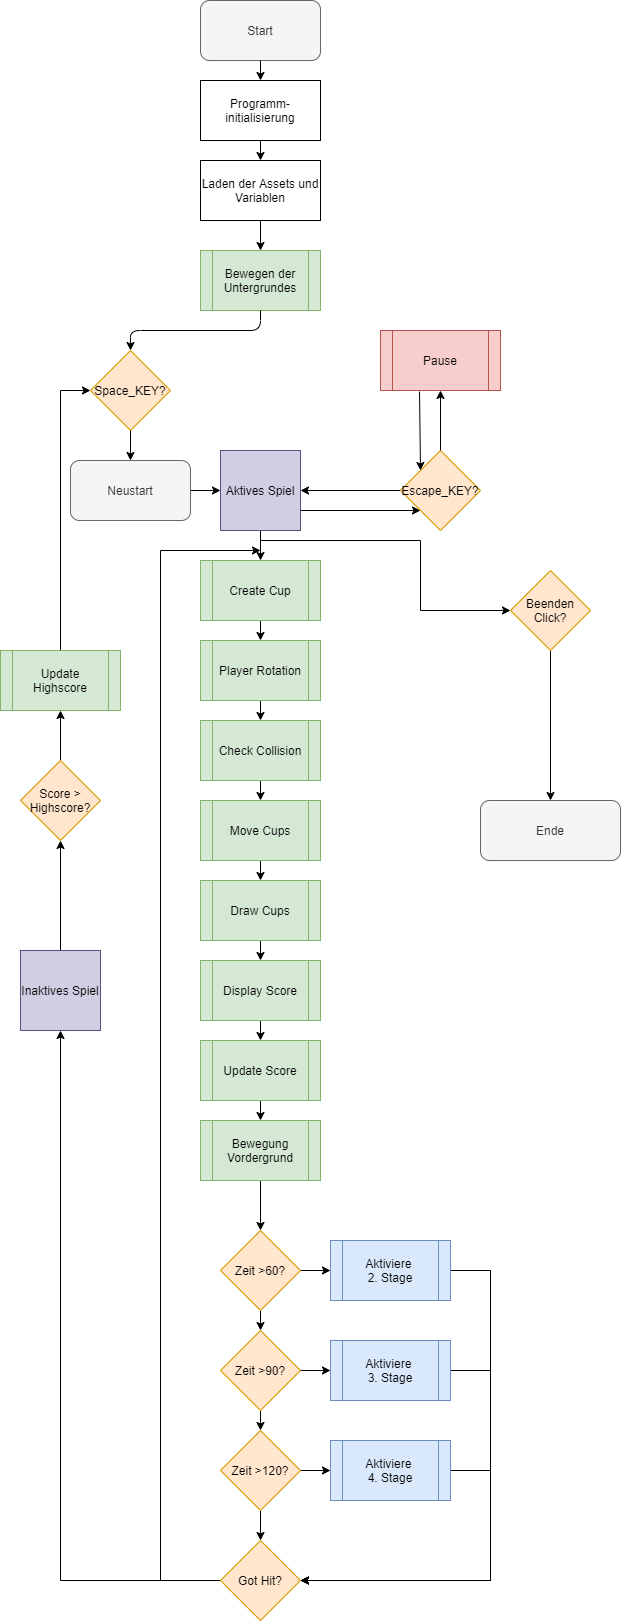

The diagram above was exported from draw.io. Its source (the exported page's mxGraphModel, read from the mxfile embedded in the PNG):
<mxGraphModel dx="1086" dy="926" grid="1" gridSize="10" guides="1" tooltips="1" connect="1" arrows="1" fold="1" page="1" pageScale="1" pageWidth="827" pageHeight="1169" background="none" math="0" shadow="0">
  <root>
    <mxCell id="0" />
    <mxCell id="1" parent="0" />
    <mxCell id="Q6fat15UTDqyh_brySyI-2" value="Start" style="rounded=1;whiteSpace=wrap;html=1;fillColor=#f5f5f5;strokeColor=#666666;fontColor=#333333;" parent="1" vertex="1">
      <mxGeometry x="280" y="10" width="120" height="60" as="geometry" />
    </mxCell>
    <mxCell id="Q6fat15UTDqyh_brySyI-3" value="Programm-initialisierung" style="rounded=0;whiteSpace=wrap;html=1;" parent="1" vertex="1">
      <mxGeometry x="280" y="90" width="120" height="60" as="geometry" />
    </mxCell>
    <mxCell id="Q6fat15UTDqyh_brySyI-4" value="Laden der Assets und Variablen" style="rounded=0;whiteSpace=wrap;html=1;" parent="1" vertex="1">
      <mxGeometry x="280" y="170" width="120" height="60" as="geometry" />
    </mxCell>
    <mxCell id="Q6fat15UTDqyh_brySyI-6" value="Pause" style="shape=process;whiteSpace=wrap;html=1;backgroundOutline=1;fillColor=#f8cecc;strokeColor=#b85450;" parent="1" vertex="1">
      <mxGeometry x="460" y="340" width="120" height="60" as="geometry" />
    </mxCell>
    <mxCell id="Kir7E6ANrU_Cxx0I29sZ-9" style="edgeStyle=orthogonalEdgeStyle;rounded=0;orthogonalLoop=1;jettySize=auto;html=1;exitX=0.5;exitY=1;exitDx=0;exitDy=0;entryX=0.5;entryY=0;entryDx=0;entryDy=0;" parent="1" source="Q6fat15UTDqyh_brySyI-7" target="Q6fat15UTDqyh_brySyI-28" edge="1">
      <mxGeometry relative="1" as="geometry" />
    </mxCell>
    <mxCell id="Q6fat15UTDqyh_brySyI-7" value="Create Cup" style="shape=process;whiteSpace=wrap;html=1;backgroundOutline=1;fillColor=#d5e8d4;strokeColor=#82b366;" parent="1" vertex="1">
      <mxGeometry x="280" y="570" width="120" height="60" as="geometry" />
    </mxCell>
    <mxCell id="Kir7E6ANrU_Cxx0I29sZ-8" style="edgeStyle=orthogonalEdgeStyle;rounded=0;orthogonalLoop=1;jettySize=auto;html=1;exitX=0.5;exitY=1;exitDx=0;exitDy=0;entryX=0.5;entryY=0;entryDx=0;entryDy=0;" parent="1" source="Q6fat15UTDqyh_brySyI-8" target="Q6fat15UTDqyh_brySyI-7" edge="1">
      <mxGeometry relative="1" as="geometry" />
    </mxCell>
    <mxCell id="Q6fat15UTDqyh_brySyI-8" value="Aktives Spiel" style="whiteSpace=wrap;html=1;aspect=fixed;fillColor=#d0cee2;strokeColor=#56517e;" parent="1" vertex="1">
      <mxGeometry x="300" y="460" width="80" height="80" as="geometry" />
    </mxCell>
    <mxCell id="Q6fat15UTDqyh_brySyI-10" value="" style="endArrow=classic;html=1;exitX=1;exitY=0.5;exitDx=0;exitDy=0;entryX=0;entryY=0.5;entryDx=0;entryDy=0;" parent="1" source="9zZTYxnOjqq1BHAR7Tk0-19" target="Q6fat15UTDqyh_brySyI-8" edge="1">
      <mxGeometry width="50" height="50" relative="1" as="geometry">
        <mxPoint x="270" y="500" as="sourcePoint" />
        <mxPoint x="300" y="500" as="targetPoint" />
      </mxGeometry>
    </mxCell>
    <mxCell id="Q6fat15UTDqyh_brySyI-11" value="" style="endArrow=classic;html=1;exitX=1;exitY=0.5;exitDx=0;exitDy=0;entryX=0.5;entryY=0;entryDx=0;entryDy=0;" parent="1" target="Q6fat15UTDqyh_brySyI-3" edge="1">
      <mxGeometry width="50" height="50" relative="1" as="geometry">
        <mxPoint x="340" y="70" as="sourcePoint" />
        <mxPoint x="420" y="100" as="targetPoint" />
      </mxGeometry>
    </mxCell>
    <mxCell id="Q6fat15UTDqyh_brySyI-12" value="" style="endArrow=classic;html=1;exitX=0.5;exitY=1;exitDx=0;exitDy=0;entryX=0.5;entryY=0;entryDx=0;entryDy=0;" parent="1" source="Q6fat15UTDqyh_brySyI-3" target="Q6fat15UTDqyh_brySyI-4" edge="1">
      <mxGeometry width="50" height="50" relative="1" as="geometry">
        <mxPoint x="350" y="80" as="sourcePoint" />
        <mxPoint x="350" y="100" as="targetPoint" />
      </mxGeometry>
    </mxCell>
    <mxCell id="Q6fat15UTDqyh_brySyI-13" value="" style="endArrow=classic;html=1;exitX=0.5;exitY=1;exitDx=0;exitDy=0;entryX=0.5;entryY=0;entryDx=0;entryDy=0;" parent="1" source="Q6fat15UTDqyh_brySyI-4" target="Q6fat15UTDqyh_brySyI-33" edge="1">
      <mxGeometry width="50" height="50" relative="1" as="geometry">
        <mxPoint x="350" y="160" as="sourcePoint" />
        <mxPoint x="340" y="260" as="targetPoint" />
      </mxGeometry>
    </mxCell>
    <mxCell id="Q6fat15UTDqyh_brySyI-14" value="" style="endArrow=classic;html=1;exitX=0.325;exitY=1.017;exitDx=0;exitDy=0;entryX=0;entryY=0;entryDx=0;entryDy=0;exitPerimeter=0;" parent="1" source="Q6fat15UTDqyh_brySyI-6" target="Q6fat15UTDqyh_brySyI-21" edge="1">
      <mxGeometry width="50" height="50" relative="1" as="geometry">
        <mxPoint x="300" y="260" as="sourcePoint" />
        <mxPoint x="380" y="290" as="targetPoint" />
      </mxGeometry>
    </mxCell>
    <mxCell id="Q6fat15UTDqyh_brySyI-16" value="Space_KEY?" style="rhombus;whiteSpace=wrap;html=1;fillColor=#ffe6cc;strokeColor=#d79b00;" parent="1" vertex="1">
      <mxGeometry x="170" y="360" width="80" height="80" as="geometry" />
    </mxCell>
    <mxCell id="Q6fat15UTDqyh_brySyI-19" value="" style="endArrow=classic;html=1;exitX=0.5;exitY=1;exitDx=0;exitDy=0;entryX=0.5;entryY=0;entryDx=0;entryDy=0;" parent="1" source="Q6fat15UTDqyh_brySyI-16" target="9zZTYxnOjqq1BHAR7Tk0-19" edge="1">
      <mxGeometry width="50" height="50" relative="1" as="geometry">
        <mxPoint x="350" y="240" as="sourcePoint" />
        <mxPoint x="210" y="470" as="targetPoint" />
      </mxGeometry>
    </mxCell>
    <mxCell id="Q6fat15UTDqyh_brySyI-20" value="" style="endArrow=classic;html=1;exitX=1;exitY=0.75;exitDx=0;exitDy=0;entryX=0;entryY=1;entryDx=0;entryDy=0;" parent="1" source="Q6fat15UTDqyh_brySyI-8" target="Q6fat15UTDqyh_brySyI-21" edge="1">
      <mxGeometry width="50" height="50" relative="1" as="geometry">
        <mxPoint x="440" y="400" as="sourcePoint" />
        <mxPoint x="480" y="400" as="targetPoint" />
      </mxGeometry>
    </mxCell>
    <mxCell id="Q6fat15UTDqyh_brySyI-27" value="" style="edgeStyle=orthogonalEdgeStyle;rounded=0;orthogonalLoop=1;jettySize=auto;html=1;entryX=1;entryY=0.5;entryDx=0;entryDy=0;" parent="1" source="Q6fat15UTDqyh_brySyI-21" target="Q6fat15UTDqyh_brySyI-8" edge="1">
      <mxGeometry relative="1" as="geometry">
        <mxPoint x="400" y="400" as="targetPoint" />
      </mxGeometry>
    </mxCell>
    <mxCell id="Q6fat15UTDqyh_brySyI-21" value="Escape_KEY?" style="rhombus;whiteSpace=wrap;html=1;fillColor=#ffe6cc;strokeColor=#d79b00;" parent="1" vertex="1">
      <mxGeometry x="480" y="460" width="80" height="80" as="geometry" />
    </mxCell>
    <mxCell id="Q6fat15UTDqyh_brySyI-24" value="" style="endArrow=classic;html=1;exitX=0.5;exitY=0;exitDx=0;exitDy=0;entryX=0.5;entryY=1;entryDx=0;entryDy=0;" parent="1" source="Q6fat15UTDqyh_brySyI-21" target="Q6fat15UTDqyh_brySyI-6" edge="1">
      <mxGeometry width="50" height="50" relative="1" as="geometry">
        <mxPoint x="390" y="430" as="sourcePoint" />
        <mxPoint x="520" y="290" as="targetPoint" />
      </mxGeometry>
    </mxCell>
    <mxCell id="Kir7E6ANrU_Cxx0I29sZ-10" style="edgeStyle=orthogonalEdgeStyle;rounded=0;orthogonalLoop=1;jettySize=auto;html=1;exitX=0.5;exitY=1;exitDx=0;exitDy=0;entryX=0.5;entryY=0;entryDx=0;entryDy=0;" parent="1" source="Q6fat15UTDqyh_brySyI-28" target="Q6fat15UTDqyh_brySyI-29" edge="1">
      <mxGeometry relative="1" as="geometry" />
    </mxCell>
    <mxCell id="Q6fat15UTDqyh_brySyI-28" value="Player Rotation" style="shape=process;whiteSpace=wrap;html=1;backgroundOutline=1;fillColor=#d5e8d4;strokeColor=#82b366;" parent="1" vertex="1">
      <mxGeometry x="280" y="650" width="120" height="60" as="geometry" />
    </mxCell>
    <mxCell id="Kir7E6ANrU_Cxx0I29sZ-11" style="edgeStyle=orthogonalEdgeStyle;rounded=0;orthogonalLoop=1;jettySize=auto;html=1;exitX=0.5;exitY=1;exitDx=0;exitDy=0;entryX=0.5;entryY=0;entryDx=0;entryDy=0;" parent="1" source="Q6fat15UTDqyh_brySyI-29" target="Q6fat15UTDqyh_brySyI-30" edge="1">
      <mxGeometry relative="1" as="geometry" />
    </mxCell>
    <mxCell id="Q6fat15UTDqyh_brySyI-29" value="Check Collision" style="shape=process;whiteSpace=wrap;html=1;backgroundOutline=1;fillColor=#d5e8d4;strokeColor=#82b366;" parent="1" vertex="1">
      <mxGeometry x="280" y="730" width="120" height="60" as="geometry" />
    </mxCell>
    <mxCell id="Kir7E6ANrU_Cxx0I29sZ-12" style="edgeStyle=orthogonalEdgeStyle;rounded=0;orthogonalLoop=1;jettySize=auto;html=1;exitX=0.5;exitY=1;exitDx=0;exitDy=0;entryX=0.5;entryY=0;entryDx=0;entryDy=0;" parent="1" source="Q6fat15UTDqyh_brySyI-30" target="Q6fat15UTDqyh_brySyI-31" edge="1">
      <mxGeometry relative="1" as="geometry" />
    </mxCell>
    <mxCell id="Q6fat15UTDqyh_brySyI-30" value="Move Cups" style="shape=process;whiteSpace=wrap;html=1;backgroundOutline=1;fillColor=#d5e8d4;strokeColor=#82b366;" parent="1" vertex="1">
      <mxGeometry x="280" y="810" width="120" height="60" as="geometry" />
    </mxCell>
    <mxCell id="Kir7E6ANrU_Cxx0I29sZ-13" style="edgeStyle=orthogonalEdgeStyle;rounded=0;orthogonalLoop=1;jettySize=auto;html=1;exitX=0.5;exitY=1;exitDx=0;exitDy=0;entryX=0.5;entryY=0;entryDx=0;entryDy=0;" parent="1" source="Q6fat15UTDqyh_brySyI-31" target="Q6fat15UTDqyh_brySyI-32" edge="1">
      <mxGeometry relative="1" as="geometry" />
    </mxCell>
    <mxCell id="Q6fat15UTDqyh_brySyI-31" value="Draw Cups" style="shape=process;whiteSpace=wrap;html=1;backgroundOutline=1;fillColor=#d5e8d4;strokeColor=#82b366;" parent="1" vertex="1">
      <mxGeometry x="280" y="890" width="120" height="60" as="geometry" />
    </mxCell>
    <mxCell id="Kir7E6ANrU_Cxx0I29sZ-14" style="edgeStyle=orthogonalEdgeStyle;rounded=0;orthogonalLoop=1;jettySize=auto;html=1;exitX=0.5;exitY=1;exitDx=0;exitDy=0;entryX=0.5;entryY=0;entryDx=0;entryDy=0;" parent="1" source="Q6fat15UTDqyh_brySyI-32" target="Kir7E6ANrU_Cxx0I29sZ-5" edge="1">
      <mxGeometry relative="1" as="geometry" />
    </mxCell>
    <mxCell id="Q6fat15UTDqyh_brySyI-32" value="Display Score" style="shape=process;whiteSpace=wrap;html=1;backgroundOutline=1;fillColor=#d5e8d4;strokeColor=#82b366;" parent="1" vertex="1">
      <mxGeometry x="280" y="970" width="120" height="60" as="geometry" />
    </mxCell>
    <mxCell id="Q6fat15UTDqyh_brySyI-33" value="Bewegen der Untergrundes" style="shape=process;whiteSpace=wrap;html=1;backgroundOutline=1;fillColor=#d5e8d4;strokeColor=#82b366;" parent="1" vertex="1">
      <mxGeometry x="280" y="260" width="120" height="60" as="geometry" />
    </mxCell>
    <mxCell id="Q6fat15UTDqyh_brySyI-35" value="" style="endArrow=classic;html=1;entryX=0.5;entryY=0;entryDx=0;entryDy=0;exitX=0.5;exitY=1;exitDx=0;exitDy=0;" parent="1" source="Q6fat15UTDqyh_brySyI-33" target="Q6fat15UTDqyh_brySyI-16" edge="1">
      <mxGeometry width="50" height="50" relative="1" as="geometry">
        <mxPoint x="340" y="320" as="sourcePoint" />
        <mxPoint x="350" y="270" as="targetPoint" />
        <Array as="points">
          <mxPoint x="340" y="340" />
          <mxPoint x="210" y="340" />
        </Array>
      </mxGeometry>
    </mxCell>
    <mxCell id="Kir7E6ANrU_Cxx0I29sZ-22" style="edgeStyle=orthogonalEdgeStyle;rounded=0;orthogonalLoop=1;jettySize=auto;html=1;exitX=0.5;exitY=0;exitDx=0;exitDy=0;entryX=0;entryY=0.5;entryDx=0;entryDy=0;" parent="1" source="Q6fat15UTDqyh_brySyI-36" target="Q6fat15UTDqyh_brySyI-16" edge="1">
      <mxGeometry relative="1" as="geometry" />
    </mxCell>
    <mxCell id="Q6fat15UTDqyh_brySyI-36" value="Update Highscore" style="shape=process;whiteSpace=wrap;html=1;backgroundOutline=1;fillColor=#d5e8d4;strokeColor=#82b366;" parent="1" vertex="1">
      <mxGeometry x="80" y="660" width="120" height="60" as="geometry" />
    </mxCell>
    <mxCell id="Kir7E6ANrU_Cxx0I29sZ-21" style="edgeStyle=orthogonalEdgeStyle;rounded=0;orthogonalLoop=1;jettySize=auto;html=1;exitX=0.5;exitY=0;exitDx=0;exitDy=0;entryX=0.5;entryY=1;entryDx=0;entryDy=0;" parent="1" source="Q6fat15UTDqyh_brySyI-37" target="Q6fat15UTDqyh_brySyI-36" edge="1">
      <mxGeometry relative="1" as="geometry" />
    </mxCell>
    <mxCell id="Q6fat15UTDqyh_brySyI-37" value="Score &amp;gt; Highscore?" style="rhombus;whiteSpace=wrap;html=1;fillColor=#ffe6cc;strokeColor=#d79b00;" parent="1" vertex="1">
      <mxGeometry x="100" y="770" width="80" height="80" as="geometry" />
    </mxCell>
    <mxCell id="Kir7E6ANrU_Cxx0I29sZ-18" style="edgeStyle=orthogonalEdgeStyle;rounded=0;orthogonalLoop=1;jettySize=auto;html=1;exitX=0.5;exitY=1;exitDx=0;exitDy=0;entryX=0.5;entryY=0;entryDx=0;entryDy=0;" parent="1" source="Kir7E6ANrU_Cxx0I29sZ-1" target="Kir7E6ANrU_Cxx0I29sZ-2" edge="1">
      <mxGeometry relative="1" as="geometry" />
    </mxCell>
    <mxCell id="Kir7E6ANrU_Cxx0I29sZ-1" value="Beenden Click?" style="rhombus;whiteSpace=wrap;html=1;fillColor=#ffe6cc;strokeColor=#d79b00;" parent="1" vertex="1">
      <mxGeometry x="590" y="580" width="80" height="80" as="geometry" />
    </mxCell>
    <mxCell id="Kir7E6ANrU_Cxx0I29sZ-2" value="Ende" style="rounded=1;whiteSpace=wrap;html=1;fillColor=#f5f5f5;strokeColor=#666666;fontColor=#333333;" parent="1" vertex="1">
      <mxGeometry x="560" y="810" width="140" height="60" as="geometry" />
    </mxCell>
    <mxCell id="Kir7E6ANrU_Cxx0I29sZ-20" style="edgeStyle=orthogonalEdgeStyle;rounded=0;orthogonalLoop=1;jettySize=auto;html=1;exitX=0.5;exitY=0;exitDx=0;exitDy=0;entryX=0.5;entryY=1;entryDx=0;entryDy=0;" parent="1" source="Kir7E6ANrU_Cxx0I29sZ-3" target="Q6fat15UTDqyh_brySyI-37" edge="1">
      <mxGeometry relative="1" as="geometry" />
    </mxCell>
    <mxCell id="Kir7E6ANrU_Cxx0I29sZ-3" value="Inaktives Spiel" style="whiteSpace=wrap;html=1;aspect=fixed;fillColor=#d0cee2;strokeColor=#56517e;" parent="1" vertex="1">
      <mxGeometry x="100" y="960" width="80" height="80" as="geometry" />
    </mxCell>
    <mxCell id="Kir7E6ANrU_Cxx0I29sZ-19" style="edgeStyle=orthogonalEdgeStyle;rounded=0;orthogonalLoop=1;jettySize=auto;html=1;exitX=0;exitY=0.5;exitDx=0;exitDy=0;entryX=0.5;entryY=1;entryDx=0;entryDy=0;" parent="1" source="Kir7E6ANrU_Cxx0I29sZ-4" target="Kir7E6ANrU_Cxx0I29sZ-3" edge="1">
      <mxGeometry relative="1" as="geometry" />
    </mxCell>
    <mxCell id="9zZTYxnOjqq1BHAR7Tk0-3" style="edgeStyle=orthogonalEdgeStyle;rounded=0;orthogonalLoop=1;jettySize=auto;html=1;exitX=0;exitY=0;exitDx=0;exitDy=0;" parent="1" source="Kir7E6ANrU_Cxx0I29sZ-4" edge="1">
      <mxGeometry relative="1" as="geometry">
        <mxPoint x="340" y="560" as="targetPoint" />
        <Array as="points">
          <mxPoint x="320" y="1590" />
          <mxPoint x="240" y="1590" />
          <mxPoint x="240" y="560" />
        </Array>
      </mxGeometry>
    </mxCell>
    <mxCell id="Kir7E6ANrU_Cxx0I29sZ-4" value="Got Hit?" style="rhombus;whiteSpace=wrap;html=1;fillColor=#ffe6cc;strokeColor=#d79b00;" parent="1" vertex="1">
      <mxGeometry x="300" y="1550" width="80" height="80" as="geometry" />
    </mxCell>
    <mxCell id="Kir7E6ANrU_Cxx0I29sZ-15" style="edgeStyle=orthogonalEdgeStyle;rounded=0;orthogonalLoop=1;jettySize=auto;html=1;exitX=0.5;exitY=1;exitDx=0;exitDy=0;entryX=0.5;entryY=0;entryDx=0;entryDy=0;" parent="1" source="Kir7E6ANrU_Cxx0I29sZ-5" target="Kir7E6ANrU_Cxx0I29sZ-6" edge="1">
      <mxGeometry relative="1" as="geometry" />
    </mxCell>
    <mxCell id="Kir7E6ANrU_Cxx0I29sZ-5" value="Update Score" style="shape=process;whiteSpace=wrap;html=1;backgroundOutline=1;fillColor=#d5e8d4;strokeColor=#82b366;" parent="1" vertex="1">
      <mxGeometry x="280" y="1050" width="120" height="60" as="geometry" />
    </mxCell>
    <mxCell id="Kir7E6ANrU_Cxx0I29sZ-16" style="edgeStyle=orthogonalEdgeStyle;rounded=0;orthogonalLoop=1;jettySize=auto;html=1;exitX=0.5;exitY=1;exitDx=0;exitDy=0;" parent="1" source="Kir7E6ANrU_Cxx0I29sZ-6" edge="1">
      <mxGeometry relative="1" as="geometry">
        <mxPoint x="340" y="1240" as="targetPoint" />
      </mxGeometry>
    </mxCell>
    <mxCell id="Kir7E6ANrU_Cxx0I29sZ-17" style="edgeStyle=orthogonalEdgeStyle;rounded=0;orthogonalLoop=1;jettySize=auto;html=1;entryX=0;entryY=0.5;entryDx=0;entryDy=0;" parent="1" target="Kir7E6ANrU_Cxx0I29sZ-1" edge="1">
      <mxGeometry relative="1" as="geometry">
        <mxPoint x="340" y="550" as="sourcePoint" />
        <Array as="points">
          <mxPoint x="500" y="550" />
          <mxPoint x="500" y="620" />
        </Array>
      </mxGeometry>
    </mxCell>
    <mxCell id="Kir7E6ANrU_Cxx0I29sZ-6" value="Bewegung Vordergrund" style="shape=process;whiteSpace=wrap;html=1;backgroundOutline=1;fillColor=#d5e8d4;strokeColor=#82b366;" parent="1" vertex="1">
      <mxGeometry x="280" y="1130" width="120" height="60" as="geometry" />
    </mxCell>
    <mxCell id="9zZTYxnOjqq1BHAR7Tk0-7" style="edgeStyle=orthogonalEdgeStyle;rounded=0;orthogonalLoop=1;jettySize=auto;html=1;exitX=0.5;exitY=1;exitDx=0;exitDy=0;entryX=0.5;entryY=0;entryDx=0;entryDy=0;" parent="1" source="9zZTYxnOjqq1BHAR7Tk0-4" target="9zZTYxnOjqq1BHAR7Tk0-5" edge="1">
      <mxGeometry relative="1" as="geometry" />
    </mxCell>
    <mxCell id="9zZTYxnOjqq1BHAR7Tk0-13" style="edgeStyle=orthogonalEdgeStyle;rounded=0;orthogonalLoop=1;jettySize=auto;html=1;exitX=1;exitY=0.5;exitDx=0;exitDy=0;entryX=0;entryY=0.5;entryDx=0;entryDy=0;" parent="1" source="9zZTYxnOjqq1BHAR7Tk0-4" target="9zZTYxnOjqq1BHAR7Tk0-10" edge="1">
      <mxGeometry relative="1" as="geometry" />
    </mxCell>
    <mxCell id="9zZTYxnOjqq1BHAR7Tk0-4" value="Zeit &amp;gt;60?" style="rhombus;whiteSpace=wrap;html=1;fillColor=#ffe6cc;strokeColor=#d79b00;" parent="1" vertex="1">
      <mxGeometry x="300" y="1240" width="80" height="80" as="geometry" />
    </mxCell>
    <mxCell id="9zZTYxnOjqq1BHAR7Tk0-8" style="edgeStyle=orthogonalEdgeStyle;rounded=0;orthogonalLoop=1;jettySize=auto;html=1;exitX=0.5;exitY=1;exitDx=0;exitDy=0;entryX=0.5;entryY=0;entryDx=0;entryDy=0;" parent="1" source="9zZTYxnOjqq1BHAR7Tk0-5" target="9zZTYxnOjqq1BHAR7Tk0-6" edge="1">
      <mxGeometry relative="1" as="geometry" />
    </mxCell>
    <mxCell id="9zZTYxnOjqq1BHAR7Tk0-14" style="edgeStyle=orthogonalEdgeStyle;rounded=0;orthogonalLoop=1;jettySize=auto;html=1;exitX=1;exitY=0.5;exitDx=0;exitDy=0;entryX=0;entryY=0.5;entryDx=0;entryDy=0;" parent="1" source="9zZTYxnOjqq1BHAR7Tk0-5" target="9zZTYxnOjqq1BHAR7Tk0-11" edge="1">
      <mxGeometry relative="1" as="geometry" />
    </mxCell>
    <mxCell id="9zZTYxnOjqq1BHAR7Tk0-5" value="Zeit &amp;gt;90?" style="rhombus;whiteSpace=wrap;html=1;fillColor=#ffe6cc;strokeColor=#d79b00;" parent="1" vertex="1">
      <mxGeometry x="300" y="1340" width="80" height="80" as="geometry" />
    </mxCell>
    <mxCell id="9zZTYxnOjqq1BHAR7Tk0-9" style="edgeStyle=orthogonalEdgeStyle;rounded=0;orthogonalLoop=1;jettySize=auto;html=1;exitX=0.5;exitY=1;exitDx=0;exitDy=0;entryX=0.5;entryY=0;entryDx=0;entryDy=0;" parent="1" source="9zZTYxnOjqq1BHAR7Tk0-6" target="Kir7E6ANrU_Cxx0I29sZ-4" edge="1">
      <mxGeometry relative="1" as="geometry" />
    </mxCell>
    <mxCell id="9zZTYxnOjqq1BHAR7Tk0-15" style="edgeStyle=orthogonalEdgeStyle;rounded=0;orthogonalLoop=1;jettySize=auto;html=1;exitX=1;exitY=0.5;exitDx=0;exitDy=0;entryX=0;entryY=0.5;entryDx=0;entryDy=0;" parent="1" source="9zZTYxnOjqq1BHAR7Tk0-6" target="9zZTYxnOjqq1BHAR7Tk0-12" edge="1">
      <mxGeometry relative="1" as="geometry" />
    </mxCell>
    <mxCell id="9zZTYxnOjqq1BHAR7Tk0-6" value="Zeit &amp;gt;120?" style="rhombus;whiteSpace=wrap;html=1;fillColor=#ffe6cc;strokeColor=#d79b00;" parent="1" vertex="1">
      <mxGeometry x="300" y="1440" width="80" height="80" as="geometry" />
    </mxCell>
    <mxCell id="9zZTYxnOjqq1BHAR7Tk0-16" style="edgeStyle=orthogonalEdgeStyle;rounded=0;orthogonalLoop=1;jettySize=auto;html=1;exitX=1;exitY=0.5;exitDx=0;exitDy=0;entryX=1;entryY=0.5;entryDx=0;entryDy=0;" parent="1" source="9zZTYxnOjqq1BHAR7Tk0-10" target="Kir7E6ANrU_Cxx0I29sZ-4" edge="1">
      <mxGeometry relative="1" as="geometry">
        <mxPoint x="680" y="1640" as="targetPoint" />
        <Array as="points">
          <mxPoint x="570" y="1280" />
          <mxPoint x="570" y="1590" />
        </Array>
      </mxGeometry>
    </mxCell>
    <mxCell id="9zZTYxnOjqq1BHAR7Tk0-10" value="Aktiviere &lt;br&gt;2. Stage" style="shape=process;whiteSpace=wrap;html=1;backgroundOutline=1;fillColor=#dae8fc;strokeColor=#6c8ebf;" parent="1" vertex="1">
      <mxGeometry x="410" y="1250" width="120" height="60" as="geometry" />
    </mxCell>
    <mxCell id="9zZTYxnOjqq1BHAR7Tk0-17" style="edgeStyle=orthogonalEdgeStyle;rounded=0;orthogonalLoop=1;jettySize=auto;html=1;exitX=1;exitY=0.5;exitDx=0;exitDy=0;entryX=1;entryY=0.5;entryDx=0;entryDy=0;" parent="1" source="9zZTYxnOjqq1BHAR7Tk0-11" target="Kir7E6ANrU_Cxx0I29sZ-4" edge="1">
      <mxGeometry relative="1" as="geometry">
        <mxPoint x="640" y="1380" as="targetPoint" />
        <Array as="points">
          <mxPoint x="570" y="1380" />
          <mxPoint x="570" y="1590" />
        </Array>
      </mxGeometry>
    </mxCell>
    <mxCell id="9zZTYxnOjqq1BHAR7Tk0-11" value="Aktiviere &lt;br&gt;3. Stage" style="shape=process;whiteSpace=wrap;html=1;backgroundOutline=1;fillColor=#dae8fc;strokeColor=#6c8ebf;" parent="1" vertex="1">
      <mxGeometry x="410" y="1350" width="120" height="60" as="geometry" />
    </mxCell>
    <mxCell id="9zZTYxnOjqq1BHAR7Tk0-18" style="edgeStyle=orthogonalEdgeStyle;rounded=0;orthogonalLoop=1;jettySize=auto;html=1;exitX=1;exitY=0.5;exitDx=0;exitDy=0;" parent="1" source="9zZTYxnOjqq1BHAR7Tk0-12" edge="1">
      <mxGeometry relative="1" as="geometry">
        <mxPoint x="380" y="1590" as="targetPoint" />
        <Array as="points">
          <mxPoint x="570" y="1480" />
          <mxPoint x="570" y="1590" />
        </Array>
      </mxGeometry>
    </mxCell>
    <mxCell id="9zZTYxnOjqq1BHAR7Tk0-12" value="Aktiviere &lt;br&gt;4. Stage" style="shape=process;whiteSpace=wrap;html=1;backgroundOutline=1;fillColor=#dae8fc;strokeColor=#6c8ebf;" parent="1" vertex="1">
      <mxGeometry x="410" y="1450" width="120" height="60" as="geometry" />
    </mxCell>
    <mxCell id="9zZTYxnOjqq1BHAR7Tk0-19" value="Neustart" style="rounded=1;whiteSpace=wrap;html=1;fillColor=#f5f5f5;strokeColor=#666666;fontColor=#333333;" parent="1" vertex="1">
      <mxGeometry x="150" y="470" width="120" height="60" as="geometry" />
    </mxCell>
  </root>
</mxGraphModel>